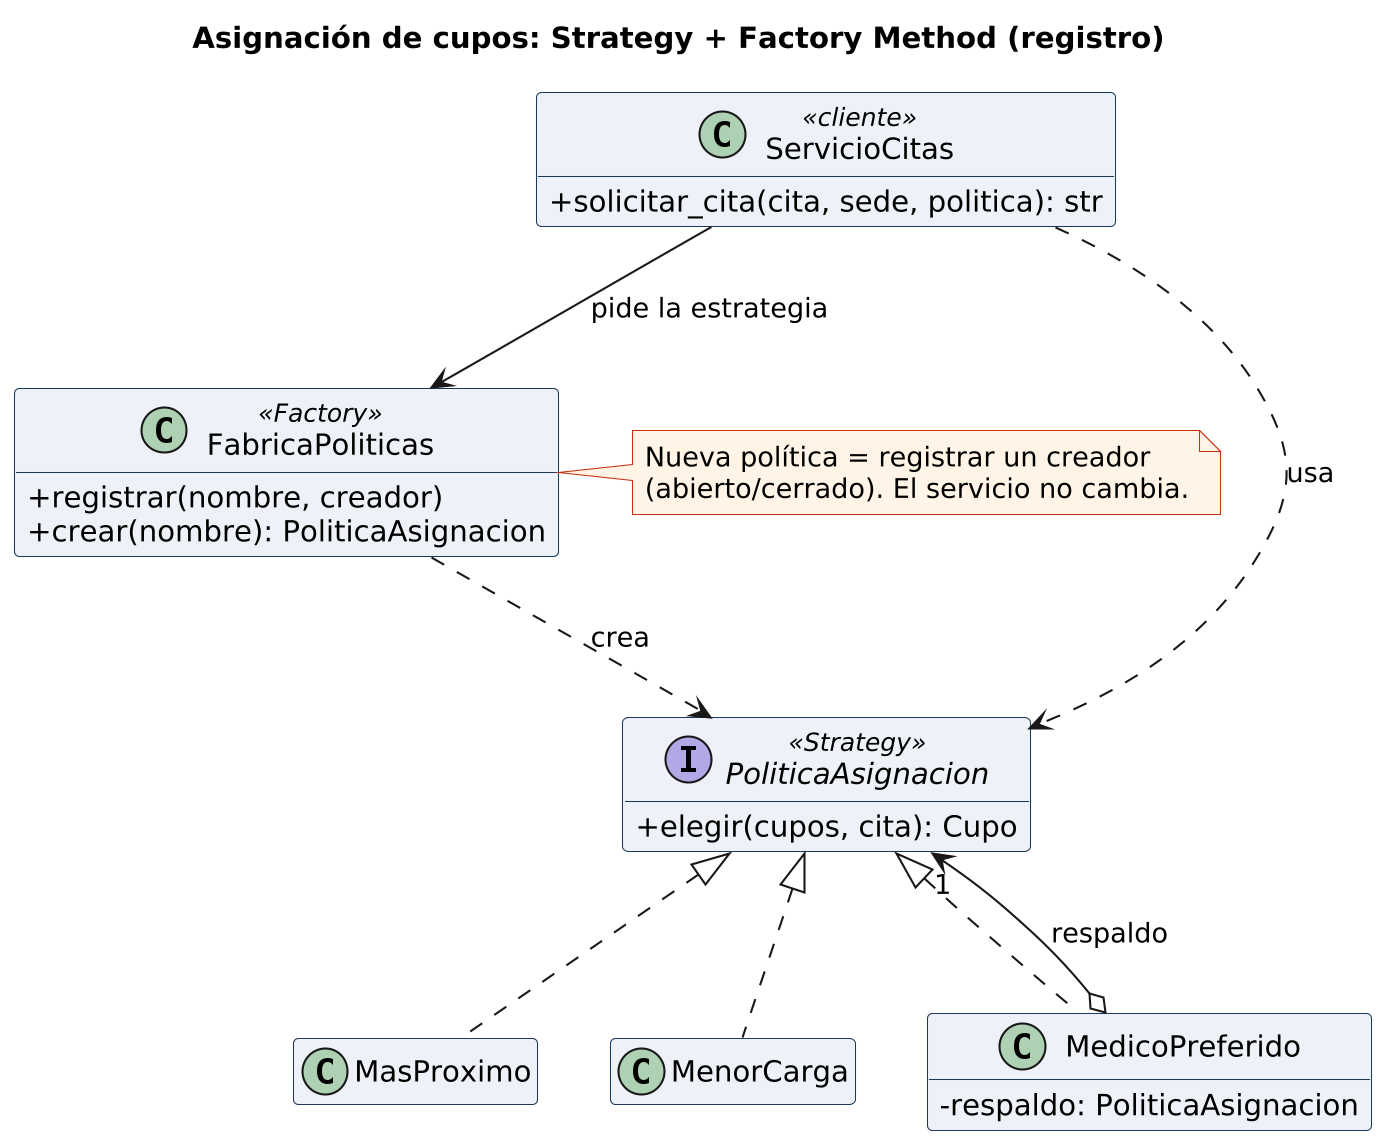

The diagram above was rendered by PlantUML. Its source (embedded in the PNG):
@startuml politicas
!include comun.iuml
title Asignación de cupos: Strategy + Factory Method (registro)

class ServicioCitas <<cliente>> {
  + solicitar_cita(cita, sede, politica): str
}
class FabricaPoliticas <<Factory>> {
  + registrar(nombre, creador)
  + crear(nombre): PoliticaAsignacion
}
interface PoliticaAsignacion <<Strategy>> {
  + elegir(cupos, cita): Cupo
}
class MasProximo
class MenorCarga
class MedicoPreferido {
  - respaldo: PoliticaAsignacion
}

ServicioCitas --> FabricaPoliticas : pide la estrategia
ServicioCitas ..> PoliticaAsignacion : usa
FabricaPoliticas ..> PoliticaAsignacion : crea
PoliticaAsignacion <|.. MasProximo
PoliticaAsignacion <|.. MenorCarga
PoliticaAsignacion <|.. MedicoPreferido
MedicoPreferido o--> "1" PoliticaAsignacion : respaldo
note right of FabricaPoliticas
  Nueva política = registrar un creador
  (abierto/cerrado). El servicio no cambia.
end note
@enduml